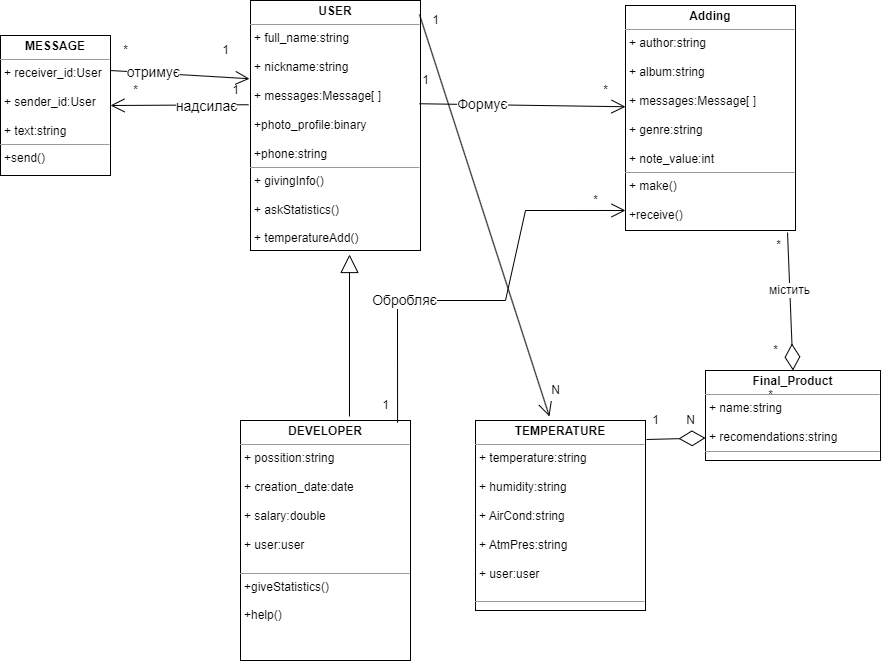

The diagram above was exported from draw.io. Its source (the exported page's mxGraphModel, read from the mxfile embedded in the PNG):
<mxGraphModel dx="4722" dy="775" grid="0" gridSize="10" guides="0" tooltips="1" connect="1" arrows="1" fold="1" page="1" pageScale="1" pageWidth="3300" pageHeight="4681" math="0" shadow="0">
  <root>
    <mxCell id="0" />
    <mxCell id="1" parent="0" />
    <mxCell id="NfJ_LI1mBoeEzEWhu16N-45" value="&lt;p style=&quot;margin:0px;margin-top:4px;text-align:center;&quot;&gt;&lt;b&gt;USER&lt;/b&gt;&lt;/p&gt;&lt;hr size=&quot;1&quot;&gt;&lt;p style=&quot;margin:0px;margin-left:4px;&quot;&gt;+ full_name:string&lt;/p&gt;&lt;p style=&quot;margin:0px;margin-left:4px;&quot;&gt;&lt;br&gt;&lt;/p&gt;&lt;p style=&quot;margin:0px;margin-left:4px;&quot;&gt;+ nickname:string&lt;/p&gt;&lt;p style=&quot;margin:0px;margin-left:4px;&quot;&gt;&lt;br&gt;&lt;/p&gt;&lt;p style=&quot;margin:0px;margin-left:4px;&quot;&gt;+ messages:Message[ ]&lt;/p&gt;&lt;p style=&quot;margin:0px;margin-left:4px;&quot;&gt;&lt;br&gt;&lt;/p&gt;&lt;p style=&quot;margin:0px;margin-left:4px;&quot;&gt;+photo_profile:binary&lt;/p&gt;&lt;p style=&quot;margin:0px;margin-left:4px;&quot;&gt;&lt;br&gt;&lt;/p&gt;&lt;p style=&quot;margin:0px;margin-left:4px;&quot;&gt;+phone:string&lt;/p&gt;&lt;hr size=&quot;1&quot;&gt;&lt;p style=&quot;margin:0px;margin-left:4px;&quot;&gt;+ givingInfo()&lt;/p&gt;&lt;p style=&quot;margin:0px;margin-left:4px;&quot;&gt;&lt;br&gt;&lt;/p&gt;&lt;p style=&quot;margin:0px;margin-left:4px;&quot;&gt;+ askStatistics()&lt;/p&gt;&lt;p style=&quot;margin:0px;margin-left:4px;&quot;&gt;&lt;br&gt;&lt;/p&gt;&lt;p style=&quot;margin:0px;margin-left:4px;&quot;&gt;+ temperatureAdd()&lt;/p&gt;" style="verticalAlign=top;align=left;overflow=fill;fontSize=12;fontFamily=Helvetica;html=1;fontColor=default;fillColor=none;gradientColor=none;" vertex="1" parent="1">
      <mxGeometry x="165" y="390" width="170" height="250" as="geometry" />
    </mxCell>
    <mxCell id="NfJ_LI1mBoeEzEWhu16N-46" value="&lt;p style=&quot;margin:0px;margin-top:4px;text-align:center;&quot;&gt;&lt;b&gt;DEVELOPER&lt;/b&gt;&lt;/p&gt;&lt;hr size=&quot;1&quot;&gt;&lt;p style=&quot;margin:0px;margin-left:4px;&quot;&gt;+ possition:string&lt;/p&gt;&lt;p style=&quot;margin:0px;margin-left:4px;&quot;&gt;&lt;br&gt;&lt;/p&gt;&lt;p style=&quot;margin:0px;margin-left:4px;&quot;&gt;+ creation_date:date&lt;/p&gt;&lt;p style=&quot;margin:0px;margin-left:4px;&quot;&gt;&lt;br&gt;&lt;/p&gt;&lt;p style=&quot;margin:0px;margin-left:4px;&quot;&gt;+ salary:double&lt;/p&gt;&lt;p style=&quot;margin:0px;margin-left:4px;&quot;&gt;&lt;br&gt;&lt;/p&gt;&lt;p style=&quot;margin:0px;margin-left:4px;&quot;&gt;+ user:user&lt;/p&gt;&lt;p style=&quot;margin:0px;margin-left:4px;&quot;&gt;&lt;br&gt;&lt;/p&gt;&lt;hr size=&quot;1&quot;&gt;&lt;p style=&quot;margin:0px;margin-left:4px;&quot;&gt;&lt;span style=&quot;background-color: initial;&quot;&gt;+giveStatistics()&lt;/span&gt;&lt;br&gt;&lt;/p&gt;&lt;p style=&quot;margin:0px;margin-left:4px;&quot;&gt;&lt;br&gt;&lt;/p&gt;&lt;p style=&quot;margin:0px;margin-left:4px;&quot;&gt;+help()&lt;/p&gt;&lt;p style=&quot;margin:0px;margin-left:4px;&quot;&gt;&lt;br&gt;&lt;/p&gt;" style="verticalAlign=top;align=left;overflow=fill;fontSize=12;fontFamily=Helvetica;html=1;fontColor=default;fillColor=none;gradientColor=none;" vertex="1" parent="1">
      <mxGeometry x="155" y="810" width="170" height="240" as="geometry" />
    </mxCell>
    <mxCell id="NfJ_LI1mBoeEzEWhu16N-47" value="" style="endArrow=block;endSize=16;endFill=0;html=1;rounded=0;fontSize=14;exitX=0.641;exitY=-0.017;exitDx=0;exitDy=0;exitPerimeter=0;" edge="1" parent="1" source="NfJ_LI1mBoeEzEWhu16N-46">
      <mxGeometry width="160" relative="1" as="geometry">
        <mxPoint x="254" y="779" as="sourcePoint" />
        <mxPoint x="264" y="644" as="targetPoint" />
        <Array as="points" />
      </mxGeometry>
    </mxCell>
    <mxCell id="NfJ_LI1mBoeEzEWhu16N-48" value="&lt;p style=&quot;margin:0px;margin-top:4px;text-align:center;&quot;&gt;&lt;b&gt;MESSAGE&lt;/b&gt;&lt;/p&gt;&lt;hr size=&quot;1&quot;&gt;&lt;p style=&quot;margin:0px;margin-left:4px;&quot;&gt;+ receiver_id:User&lt;/p&gt;&lt;p style=&quot;margin:0px;margin-left:4px;&quot;&gt;&lt;br&gt;&lt;/p&gt;&lt;p style=&quot;margin:0px;margin-left:4px;&quot;&gt;+ sender_id:User&lt;/p&gt;&lt;p style=&quot;margin:0px;margin-left:4px;&quot;&gt;&lt;br&gt;&lt;/p&gt;&lt;p style=&quot;margin:0px;margin-left:4px;&quot;&gt;+ text:string&lt;/p&gt;&lt;hr size=&quot;1&quot;&gt;&lt;p style=&quot;margin:0px;margin-left:4px;&quot;&gt;+send()&lt;/p&gt;" style="verticalAlign=top;align=left;overflow=fill;fontSize=12;fontFamily=Helvetica;html=1;fontColor=default;fillColor=none;gradientColor=none;" vertex="1" parent="1">
      <mxGeometry x="-85" y="425" width="110" height="140" as="geometry" />
    </mxCell>
    <mxCell id="NfJ_LI1mBoeEzEWhu16N-49" value="" style="endArrow=open;endFill=1;endSize=12;html=1;rounded=0;fontSize=14;entryX=1;entryY=0.5;entryDx=0;entryDy=0;exitX=-0.012;exitY=0.417;exitDx=0;exitDy=0;exitPerimeter=0;" edge="1" parent="1" source="NfJ_LI1mBoeEzEWhu16N-45" target="NfJ_LI1mBoeEzEWhu16N-48">
      <mxGeometry width="160" relative="1" as="geometry">
        <mxPoint x="100" y="510" as="sourcePoint" />
        <mxPoint x="159.995" y="488.5039999999999" as="targetPoint" />
      </mxGeometry>
    </mxCell>
    <mxCell id="NfJ_LI1mBoeEzEWhu16N-50" value="надсилає" style="edgeLabel;html=1;align=center;verticalAlign=middle;resizable=0;points=[];fontSize=14;" vertex="1" connectable="0" parent="NfJ_LI1mBoeEzEWhu16N-49">
      <mxGeometry x="-0.3877" y="1" relative="1" as="geometry">
        <mxPoint as="offset" />
      </mxGeometry>
    </mxCell>
    <mxCell id="NfJ_LI1mBoeEzEWhu16N-51" value="" style="endArrow=open;endFill=1;endSize=12;html=1;rounded=0;fontSize=14;exitX=1;exitY=0.25;exitDx=0;exitDy=0;entryX=-0.006;entryY=0.313;entryDx=0;entryDy=0;entryPerimeter=0;" edge="1" parent="1" source="NfJ_LI1mBoeEzEWhu16N-48" target="NfJ_LI1mBoeEzEWhu16N-45">
      <mxGeometry width="160" relative="1" as="geometry">
        <mxPoint x="239.96000000000004" y="236.99399999999991" as="sourcePoint" />
        <mxPoint x="333.485" y="233.99399999999991" as="targetPoint" />
      </mxGeometry>
    </mxCell>
    <mxCell id="NfJ_LI1mBoeEzEWhu16N-52" value="отримує" style="edgeLabel;html=1;align=center;verticalAlign=middle;resizable=0;points=[];fontSize=14;" vertex="1" connectable="0" parent="NfJ_LI1mBoeEzEWhu16N-51">
      <mxGeometry x="-0.3877" y="1" relative="1" as="geometry">
        <mxPoint as="offset" />
      </mxGeometry>
    </mxCell>
    <mxCell id="NfJ_LI1mBoeEzEWhu16N-53" value="*" style="text;html=1;align=center;verticalAlign=middle;resizable=0;points=[];autosize=1;strokeColor=none;fillColor=none;fontSize=12;fontFamily=Helvetica;fontColor=default;" vertex="1" parent="1">
      <mxGeometry x="35" y="465" width="30" height="30" as="geometry" />
    </mxCell>
    <mxCell id="NfJ_LI1mBoeEzEWhu16N-54" value="1" style="text;html=1;align=center;verticalAlign=middle;resizable=0;points=[];autosize=1;strokeColor=none;fillColor=none;fontSize=12;fontFamily=Helvetica;fontColor=default;" vertex="1" parent="1">
      <mxGeometry x="135" y="465" width="30" height="30" as="geometry" />
    </mxCell>
    <mxCell id="NfJ_LI1mBoeEzEWhu16N-55" value="1" style="text;html=1;align=center;verticalAlign=middle;resizable=0;points=[];autosize=1;strokeColor=none;fillColor=none;fontSize=12;fontFamily=Helvetica;fontColor=default;" vertex="1" parent="1">
      <mxGeometry x="125" y="425" width="30" height="30" as="geometry" />
    </mxCell>
    <mxCell id="NfJ_LI1mBoeEzEWhu16N-56" value="*" style="text;html=1;align=center;verticalAlign=middle;resizable=0;points=[];autosize=1;strokeColor=none;fillColor=none;fontSize=12;fontFamily=Helvetica;fontColor=default;" vertex="1" parent="1">
      <mxGeometry x="25" y="425" width="30" height="30" as="geometry" />
    </mxCell>
    <mxCell id="NfJ_LI1mBoeEzEWhu16N-57" value="&lt;p style=&quot;margin:0px;margin-top:4px;text-align:center;&quot;&gt;&lt;b&gt;Adding&lt;/b&gt;&lt;/p&gt;&lt;hr size=&quot;1&quot;&gt;&lt;p style=&quot;margin:0px;margin-left:4px;&quot;&gt;+ author:string&lt;/p&gt;&lt;p style=&quot;margin:0px;margin-left:4px;&quot;&gt;&lt;br&gt;&lt;/p&gt;&lt;p style=&quot;margin:0px;margin-left:4px;&quot;&gt;+ album:string&lt;/p&gt;&lt;p style=&quot;margin:0px;margin-left:4px;&quot;&gt;&lt;br&gt;&lt;/p&gt;&lt;p style=&quot;margin:0px;margin-left:4px;&quot;&gt;+ messages:Message[ ]&lt;/p&gt;&lt;p style=&quot;margin:0px;margin-left:4px;&quot;&gt;&lt;br&gt;&lt;/p&gt;&lt;p style=&quot;margin:0px;margin-left:4px;&quot;&gt;+ genre:string&lt;/p&gt;&lt;p style=&quot;margin:0px;margin-left:4px;&quot;&gt;&lt;br&gt;&lt;/p&gt;&lt;p style=&quot;margin:0px;margin-left:4px;&quot;&gt;+ note_value:int&lt;/p&gt;&lt;hr size=&quot;1&quot;&gt;&lt;p style=&quot;margin:0px;margin-left:4px;&quot;&gt;+ make()&lt;/p&gt;&lt;p style=&quot;margin:0px;margin-left:4px;&quot;&gt;&lt;br&gt;&lt;/p&gt;&lt;p style=&quot;margin:0px;margin-left:4px;&quot;&gt;+receive()&lt;/p&gt;&lt;p style=&quot;margin:0px;margin-left:4px;&quot;&gt;&lt;br&gt;&lt;/p&gt;&lt;p style=&quot;margin:0px;margin-left:4px;&quot;&gt;&lt;br&gt;&lt;/p&gt;" style="verticalAlign=top;align=left;overflow=fill;fontSize=12;fontFamily=Helvetica;html=1;fontColor=default;fillColor=none;gradientColor=none;" vertex="1" parent="1">
      <mxGeometry x="540" y="395" width="170" height="225" as="geometry" />
    </mxCell>
    <mxCell id="NfJ_LI1mBoeEzEWhu16N-58" value="" style="endArrow=open;endFill=1;endSize=12;html=1;rounded=0;fontSize=14;exitX=0.994;exitY=0.413;exitDx=0;exitDy=0;entryX=0;entryY=0.45;entryDx=0;entryDy=0;entryPerimeter=0;exitPerimeter=0;" edge="1" parent="1" source="NfJ_LI1mBoeEzEWhu16N-45" target="NfJ_LI1mBoeEzEWhu16N-57">
      <mxGeometry width="160" relative="1" as="geometry">
        <mxPoint x="307.235" y="519.9939999999999" as="sourcePoint" />
        <mxPoint x="710" y="510" as="targetPoint" />
      </mxGeometry>
    </mxCell>
    <mxCell id="NfJ_LI1mBoeEzEWhu16N-59" value="Формує" style="edgeLabel;html=1;align=center;verticalAlign=middle;resizable=0;points=[];fontSize=14;" vertex="1" connectable="0" parent="NfJ_LI1mBoeEzEWhu16N-58">
      <mxGeometry x="-0.3877" y="1" relative="1" as="geometry">
        <mxPoint as="offset" />
      </mxGeometry>
    </mxCell>
    <mxCell id="NfJ_LI1mBoeEzEWhu16N-60" value="*" style="text;html=1;align=center;verticalAlign=middle;resizable=0;points=[];autosize=1;strokeColor=none;fillColor=none;fontSize=12;fontFamily=Helvetica;fontColor=default;" vertex="1" parent="1">
      <mxGeometry x="505" y="465" width="30" height="30" as="geometry" />
    </mxCell>
    <mxCell id="NfJ_LI1mBoeEzEWhu16N-61" value="1" style="text;html=1;align=center;verticalAlign=middle;resizable=0;points=[];autosize=1;strokeColor=none;fillColor=none;fontSize=12;fontFamily=Helvetica;fontColor=default;" vertex="1" parent="1">
      <mxGeometry x="325" y="455" width="30" height="30" as="geometry" />
    </mxCell>
    <mxCell id="NfJ_LI1mBoeEzEWhu16N-62" value="" style="endArrow=diamondThin;endFill=0;endSize=24;html=1;rounded=0;exitX=0.953;exitY=1.009;exitDx=0;exitDy=0;entryX=0.5;entryY=0;entryDx=0;entryDy=0;exitPerimeter=0;" edge="1" parent="1" source="NfJ_LI1mBoeEzEWhu16N-57" target="NfJ_LI1mBoeEzEWhu16N-73">
      <mxGeometry width="160" relative="1" as="geometry">
        <mxPoint x="624.5" y="640" as="sourcePoint" />
        <mxPoint x="624.5" y="750" as="targetPoint" />
      </mxGeometry>
    </mxCell>
    <mxCell id="NfJ_LI1mBoeEzEWhu16N-65" value="містить" style="edgeLabel;html=1;align=center;verticalAlign=middle;resizable=0;points=[];fontSize=12;fontFamily=Helvetica;fontColor=default;" vertex="1" connectable="0" parent="NfJ_LI1mBoeEzEWhu16N-62">
      <mxGeometry x="-0.168" y="-1" relative="1" as="geometry">
        <mxPoint as="offset" />
      </mxGeometry>
    </mxCell>
    <mxCell id="NfJ_LI1mBoeEzEWhu16N-64" value="*" style="text;html=1;align=center;verticalAlign=middle;resizable=0;points=[];autosize=1;strokeColor=none;fillColor=none;fontSize=12;fontFamily=Helvetica;fontColor=default;" vertex="1" parent="1">
      <mxGeometry x="670" y="770" width="30" height="30" as="geometry" />
    </mxCell>
    <mxCell id="NfJ_LI1mBoeEzEWhu16N-66" value="" style="endArrow=open;endFill=1;endSize=12;html=1;rounded=0;fontSize=14;exitX=0.924;exitY=0.009;exitDx=0;exitDy=0;exitPerimeter=0;entryX=0;entryY=0.911;entryDx=0;entryDy=0;entryPerimeter=0;" edge="1" parent="1" source="NfJ_LI1mBoeEzEWhu16N-46" target="NfJ_LI1mBoeEzEWhu16N-57">
      <mxGeometry width="160" relative="1" as="geometry">
        <mxPoint x="319" y="710.0039999999999" as="sourcePoint" />
        <mxPoint x="510" y="580" as="targetPoint" />
        <Array as="points">
          <mxPoint x="312" y="690" />
          <mxPoint x="420" y="690" />
          <mxPoint x="440" y="600" />
        </Array>
      </mxGeometry>
    </mxCell>
    <mxCell id="NfJ_LI1mBoeEzEWhu16N-67" value="Обробляє" style="edgeLabel;html=1;align=center;verticalAlign=middle;resizable=0;points=[];fontSize=14;" vertex="1" connectable="0" parent="NfJ_LI1mBoeEzEWhu16N-66">
      <mxGeometry x="-0.3877" y="1" relative="1" as="geometry">
        <mxPoint as="offset" />
      </mxGeometry>
    </mxCell>
    <mxCell id="NfJ_LI1mBoeEzEWhu16N-70" value="*" style="text;html=1;align=center;verticalAlign=middle;resizable=0;points=[];autosize=1;strokeColor=none;fillColor=none;fontSize=12;fontFamily=Helvetica;fontColor=default;" vertex="1" parent="1">
      <mxGeometry x="677.5" y="620" width="30" height="30" as="geometry" />
    </mxCell>
    <mxCell id="NfJ_LI1mBoeEzEWhu16N-71" value="1" style="text;html=1;align=center;verticalAlign=middle;resizable=0;points=[];autosize=1;strokeColor=none;fillColor=none;fontSize=12;fontFamily=Helvetica;fontColor=default;" vertex="1" parent="1">
      <mxGeometry x="285" y="780" width="30" height="30" as="geometry" />
    </mxCell>
    <mxCell id="NfJ_LI1mBoeEzEWhu16N-72" value="*" style="text;html=1;align=center;verticalAlign=middle;resizable=0;points=[];autosize=1;strokeColor=none;fillColor=none;fontSize=12;fontFamily=Helvetica;fontColor=default;" vertex="1" parent="1">
      <mxGeometry x="495" y="575" width="30" height="30" as="geometry" />
    </mxCell>
    <mxCell id="NfJ_LI1mBoeEzEWhu16N-73" value="&lt;p style=&quot;margin:0px;margin-top:4px;text-align:center;&quot;&gt;&lt;b&gt;Final_Product&lt;/b&gt;&lt;/p&gt;&lt;hr size=&quot;1&quot;&gt;&lt;p style=&quot;margin:0px;margin-left:4px;&quot;&gt;+ name:string&lt;/p&gt;&lt;p style=&quot;margin:0px;margin-left:4px;&quot;&gt;&lt;br&gt;&lt;/p&gt;&lt;p style=&quot;margin:0px;margin-left:4px;&quot;&gt;+ recomendations:string&lt;/p&gt;&lt;hr size=&quot;1&quot;&gt;&lt;p style=&quot;margin:0px;margin-left:4px;&quot;&gt;&lt;br&gt;&lt;/p&gt;&lt;p style=&quot;margin:0px;margin-left:4px;&quot;&gt;&lt;br&gt;&lt;/p&gt;&lt;p style=&quot;margin:0px;margin-left:4px;&quot;&gt;&lt;br&gt;&lt;/p&gt;" style="verticalAlign=top;align=left;overflow=fill;fontSize=12;fontFamily=Helvetica;html=1;fontColor=default;fillColor=none;gradientColor=none;" vertex="1" parent="1">
      <mxGeometry x="620" y="760" width="175" height="90" as="geometry" />
    </mxCell>
    <mxCell id="NfJ_LI1mBoeEzEWhu16N-74" value="&lt;p style=&quot;margin:0px;margin-top:4px;text-align:center;&quot;&gt;&lt;b&gt;TEMPERATURE&lt;/b&gt;&lt;/p&gt;&lt;hr size=&quot;1&quot;&gt;&lt;p style=&quot;margin:0px;margin-left:4px;&quot;&gt;+ temperature:string&lt;/p&gt;&lt;p style=&quot;margin:0px;margin-left:4px;&quot;&gt;&lt;br&gt;&lt;/p&gt;&lt;p style=&quot;margin:0px;margin-left:4px;&quot;&gt;+ humidity:string&lt;/p&gt;&lt;p style=&quot;margin:0px;margin-left:4px;&quot;&gt;&lt;br&gt;&lt;/p&gt;&lt;p style=&quot;margin:0px;margin-left:4px;&quot;&gt;+ AirCond:string&lt;/p&gt;&lt;p style=&quot;margin:0px;margin-left:4px;&quot;&gt;&lt;br&gt;&lt;/p&gt;&lt;p style=&quot;margin:0px;margin-left:4px;&quot;&gt;+ AtmPres:string&lt;/p&gt;&lt;p style=&quot;margin:0px;margin-left:4px;&quot;&gt;&lt;br&gt;&lt;/p&gt;&lt;p style=&quot;margin:0px;margin-left:4px;&quot;&gt;+ user:user&lt;/p&gt;&lt;p style=&quot;margin:0px;margin-left:4px;&quot;&gt;&lt;br&gt;&lt;/p&gt;&lt;hr size=&quot;1&quot;&gt;&lt;p style=&quot;margin:0px;margin-left:4px;&quot;&gt;&lt;br&gt;&lt;/p&gt;" style="verticalAlign=top;align=left;overflow=fill;fontSize=12;fontFamily=Helvetica;html=1;fontColor=default;fillColor=none;gradientColor=none;" vertex="1" parent="1">
      <mxGeometry x="390" y="810" width="170" height="190" as="geometry" />
    </mxCell>
    <mxCell id="NfJ_LI1mBoeEzEWhu16N-75" value="" style="endArrow=diamondThin;endFill=0;endSize=24;html=1;rounded=0;entryX=0;entryY=0.75;entryDx=0;entryDy=0;exitX=1.006;exitY=0.1;exitDx=0;exitDy=0;exitPerimeter=0;" edge="1" parent="1" source="NfJ_LI1mBoeEzEWhu16N-74" target="NfJ_LI1mBoeEzEWhu16N-73">
      <mxGeometry width="160" relative="1" as="geometry">
        <mxPoint x="580" y="840" as="sourcePoint" />
        <mxPoint x="718.9499999999998" y="808.3800000000001" as="targetPoint" />
      </mxGeometry>
    </mxCell>
    <mxCell id="NfJ_LI1mBoeEzEWhu16N-77" value="1" style="text;html=1;align=center;verticalAlign=middle;resizable=0;points=[];autosize=1;strokeColor=none;fillColor=none;fontSize=12;fontFamily=Helvetica;fontColor=default;" vertex="1" parent="1">
      <mxGeometry x="555" y="795" width="30" height="30" as="geometry" />
    </mxCell>
    <mxCell id="NfJ_LI1mBoeEzEWhu16N-78" value="N" style="text;html=1;align=center;verticalAlign=middle;resizable=0;points=[];autosize=1;strokeColor=none;fillColor=none;fontSize=12;fontFamily=Helvetica;fontColor=default;" vertex="1" parent="1">
      <mxGeometry x="590" y="795" width="30" height="30" as="geometry" />
    </mxCell>
    <mxCell id="NfJ_LI1mBoeEzEWhu16N-79" value="*" style="text;html=1;align=center;verticalAlign=middle;resizable=0;points=[];autosize=1;strokeColor=none;fillColor=none;fontSize=12;fontFamily=Helvetica;fontColor=default;" vertex="1" parent="1">
      <mxGeometry x="675" y="725" width="30" height="30" as="geometry" />
    </mxCell>
    <mxCell id="NfJ_LI1mBoeEzEWhu16N-80" value="" style="endArrow=open;endFill=1;endSize=12;html=1;rounded=0;fontSize=14;exitX=0.994;exitY=0.056;exitDx=0;exitDy=0;entryX=0.435;entryY=-0.021;entryDx=0;entryDy=0;entryPerimeter=0;exitPerimeter=0;" edge="1" parent="1" source="NfJ_LI1mBoeEzEWhu16N-45" target="NfJ_LI1mBoeEzEWhu16N-74">
      <mxGeometry width="160" relative="1" as="geometry">
        <mxPoint x="430" y="370" as="sourcePoint" />
        <mxPoint x="636.02" y="373" as="targetPoint" />
      </mxGeometry>
    </mxCell>
    <mxCell id="NfJ_LI1mBoeEzEWhu16N-82" value="N" style="text;html=1;align=center;verticalAlign=middle;resizable=0;points=[];autosize=1;strokeColor=none;fillColor=none;fontSize=12;fontFamily=Helvetica;fontColor=default;" vertex="1" parent="1">
      <mxGeometry x="455" y="765" width="30" height="30" as="geometry" />
    </mxCell>
    <mxCell id="NfJ_LI1mBoeEzEWhu16N-83" value="1" style="text;html=1;align=center;verticalAlign=middle;resizable=0;points=[];autosize=1;strokeColor=none;fillColor=none;fontSize=12;fontFamily=Helvetica;fontColor=default;" vertex="1" parent="1">
      <mxGeometry x="335" y="395" width="30" height="30" as="geometry" />
    </mxCell>
  </root>
</mxGraphModel>